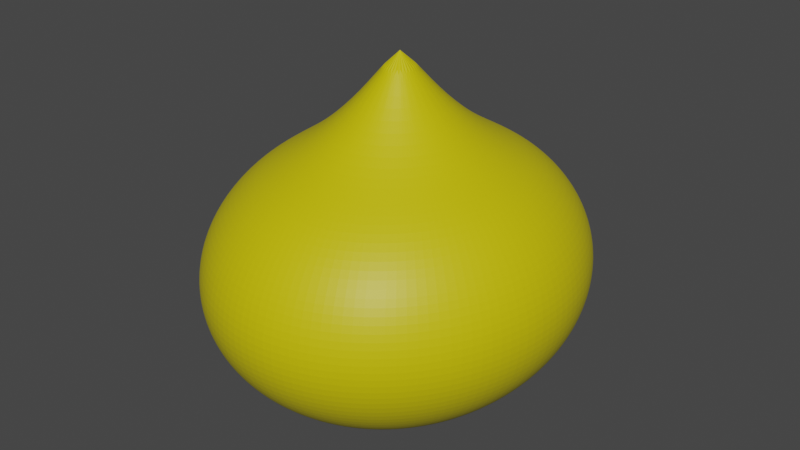 # Source: kiiropuyo.blend  (saved by Blender 3.6.13; exported with 4.5.12 LTS)
import bpy
from mathutils import Matrix  # noqa: F401  (used for matrix-valued properties, if any)

bpy.ops.wm.read_factory_settings(use_empty=True)
scene = bpy.context.scene
scene.name = 'Scene'

# ---- collections
col_collection = bpy.data.collections.new('Collection'); scene.collection.children.link(col_collection)

# ---- materials (node trees are filled in below, after node groups)
mat_x = bpy.data.materials.new('マテリアル')
mat_x.use_transparent_shadow = False

# ---- material node trees
mat_x.use_nodes = True; mat_x.node_tree.nodes.clear()
_N = mat_x.node_tree.nodes; _L = mat_x.node_tree.links
n0 = _N.new('ShaderNodeOutputMaterial'); n0.name = 'マテリアル出力'; n0.location = (686, 318)
n1 = _N.new('ShaderNodeBsdfPrincipled'); n1.name = 'プリンシプルBSDF'; n1.location = (107, 412)
n1.distribution = 'GGX'
n1.subsurface_method = 'RANDOM_WALK_SKIN'
n1.inputs[0].default_value = (0.6405, 0.5499, 0.0, 1.0)
n1.inputs[3].default_value = 1.45
n1.inputs[27].default_value = (0.0, 0.0, 0.0, 1.0)
n1.inputs[28].default_value = 1.0
_L.new(n1.outputs[0], n0.inputs[0])
n0.is_active_output = True

# ---- world
world_world = bpy.data.worlds.new('World'); scene.world = world_world
world_world.use_nodes = True; world_world.node_tree.nodes.clear()
_N = world_world.node_tree.nodes; _L = world_world.node_tree.links
n0 = _N.new('ShaderNodeOutputWorld'); n0.name = 'World Output'; n0.location = (300, 300)
n1 = _N.new('ShaderNodeBackground'); n1.name = 'Background'; n1.location = (10, 300)
n1.inputs[0].default_value = (0.05088, 0.05088, 0.05088, 1.0)
_L.new(n1.outputs[0], n0.inputs[0])
n0.is_active_output = True
world_world.color = (0.05088, 0.05088, 0.05088)
world_world.use_sun_shadow = False
world_world.sun_shadow_jitter_overblur = 0.0

# ---- meshes
me_x = bpy.data.meshes.new('球')
me_x.from_pydata([(5.03e-09, 0.5556, 0.5781), (5.03e-09, 0.8315, 0.3869), (5.03e-09, 0.9808, 0.137), (5.03e-09, 1.0, 0.001738), (5.03e-09, 0.9808, -0.1335), (5.03e-09, 0.8315, -0.3834), (0.03376, 0.1913, 0.8415), (0.06623, 0.3753, 0.6791), (0.09615, 0.5449, 0.5781), (0.1224, 0.6935, 0.4919), (0.1439, 0.8155, 0.3869), (0.1599, 0.9061, 0.267), (0.1697, 0.9619, 0.137), (0.1731, 0.9808, 0.001738), (0.1697, 0.9619, -0.1335), (0.1599, 0.9061, -0.2635), (0.1439, 0.8155, -0.3834), (0.1224, 0.6935, -0.4884), (0.09615, 0.5449, -0.5747), (0.06623, 0.3753, -0.6387), (0.03376, 0.1913, -0.6782), (0.06623, 0.1802, 0.8415), (0.1299, 0.3536, 0.6791), (0.1886, 0.5133, 0.5781), (0.2401, 0.6533, 0.4919), (0.2823, 0.7682, 0.3869), (0.3137, 0.8536, 0.267), (0.333, 0.9061, 0.137), (0.3395, 0.9239, 0.001738), (0.333, 0.9061, -0.1335), (0.3137, 0.8536, -0.2635), (0.2823, 0.7682, -0.3834), (0.2401, 0.6533, -0.4884), (0.1886, 0.5133, -0.5747), (0.1299, 0.3536, -0.6387), (0.06623, 0.1802, -0.6782), (0.09615, 0.1622, 0.8415), (0.1886, 0.3182, 0.6791), (0.2738, 0.4619, 0.5781), (0.3485, 0.5879, 0.4919), (0.4098, 0.6913, 0.3869), (0.4554, 0.7682, 0.267), (0.4834, 0.8155, 0.137), (0.4929, 0.8315, 0.001738), (0.4834, 0.8155, -0.1335), (0.4554, 0.7682, -0.2635), (0.4098, 0.6913, -0.3834), (0.3485, 0.5879, -0.4884), (0.2738, 0.4619, -0.5747), (0.1886, 0.3182, -0.6387), (0.09615, 0.1622, -0.6782), (0.1224, 0.1379, 0.8415), (0.2401, 0.2706, 0.6791), (0.3485, 0.3928, 0.5781), (0.4436, 0.5, 0.4919), (0.5216, 0.5879, 0.3869), (0.5796, 0.6533, 0.267), (0.6153, 0.6935, 0.137), (0.6273, 0.7071, 0.001738), (0.6153, 0.6935, -0.1335), (0.5796, 0.6533, -0.2635), (0.5216, 0.5879, -0.3834), (0.4436, 0.5, -0.4884), (0.3485, 0.3928, -0.5747), (0.2401, 0.2706, -0.6387), (0.1224, 0.1379, -0.6782), (0.1439, 0.1084, 0.8415), (0.2823, 0.2126, 0.6791), (0.4098, 0.3087, 0.5781), (0.5216, 0.3928, 0.4919), (0.6133, 0.4619, 0.3869), (0.6815, 0.5133, 0.267), (0.7235, 0.5449, 0.137), (0.7376, 0.5556, 0.001738), (0.7235, 0.5449, -0.1335), (0.6815, 0.5133, -0.2635), (0.6133, 0.4619, -0.3834), (0.5216, 0.3928, -0.4884), (0.4098, 0.3087, -0.5747), (0.2823, 0.2126, -0.6387), (0.1439, 0.1084, -0.6782), (5.03e-09, 0.0, 1.07), (0.1599, 0.07466, 0.8415), (0.3137, 0.1464, 0.6791), (0.4554, 0.2126, 0.5781), (0.5796, 0.2706, 0.4919), (0.6815, 0.3182, 0.3869), (0.7572, 0.3536, 0.267), (0.8039, 0.3753, 0.137), (0.8196, 0.3827, 0.001738), (0.8039, 0.3753, -0.1335), (0.7572, 0.3536, -0.2635), (0.6815, 0.3182, -0.3834), (0.5796, 0.2706, -0.4884), (0.4554, 0.2126, -0.5747), (0.3137, 0.1464, -0.6387), (0.1599, 0.07466, -0.6782), (0.1697, 0.03806, 0.8415), (0.333, 0.07466, 0.6791), (0.4834, 0.1084, 0.5781), (0.6153, 0.1379, 0.4919), (0.7235, 0.1622, 0.3869), (0.8039, 0.1802, 0.267), (0.8534, 0.1913, 0.137), (0.8701, 0.1951, 0.001738), (0.8534, 0.1913, -0.1335), (0.8039, 0.1802, -0.2635), (0.7235, 0.1622, -0.3834), (0.6153, 0.1379, -0.4884), (0.4834, 0.1084, -0.5747), (0.333, 0.07466, -0.6387), (0.1697, 0.03806, -0.6782), (0.1731, -1.118e-08, 0.8415), (0.3395, -2.235e-08, 0.6791), (0.4929, -5.215e-08, 0.5781), (0.6273, 1.49e-08, 0.4919), (0.7376, -8.941e-08, 0.3869), (0.8196, 4.47e-08, 0.267), (0.8701, -8.941e-08, 0.137), (0.8871, -1.639e-07, 0.001738), (0.8701, -8.941e-08, -0.1335), (0.8196, 4.47e-08, -0.2635), (0.7376, -8.941e-08, -0.3834), (0.6273, 1.49e-08, -0.4884), (0.4929, -5.215e-08, -0.5747), (0.3395, -2.235e-08, -0.6387), (0.1731, -1.118e-08, -0.6782), (0.1697, -0.03806, 0.8415), (0.333, -0.07466, 0.6791), (0.4834, -0.1084, 0.5781), (0.6153, -0.1379, 0.4919), (0.7235, -0.1622, 0.3869), (0.8039, -0.1802, 0.267), (0.8534, -0.1913, 0.137), (0.8701, -0.1951, 0.001738), (0.8534, -0.1913, -0.1335), (0.8039, -0.1802, -0.2635), (0.7235, -0.1622, -0.3834), (0.6153, -0.1379, -0.4884), (0.4834, -0.1084, -0.5747), (0.333, -0.07466, -0.6387), (0.1697, -0.03806, -0.6782), (0.1599, -0.07466, 0.8415), (0.3137, -0.1464, 0.6791), (0.4554, -0.2126, 0.5781), (0.5796, -0.2706, 0.4919), (0.6815, -0.3182, 0.3869), (0.7572, -0.3536, 0.267), (0.8039, -0.3753, 0.137), (0.8196, -0.3827, 0.001738), (0.8039, -0.3753, -0.1335), (0.7572, -0.3536, -0.2635), (0.6815, -0.3182, -0.3834), (0.5796, -0.2706, -0.4884), (0.4554, -0.2126, -0.5747), (0.3137, -0.1464, -0.6387), (0.1599, -0.07466, -0.6782), (0.1439, -0.1084, 0.8415), (0.2823, -0.2126, 0.6791), (0.4098, -0.3087, 0.5781), (0.5216, -0.3928, 0.4919), (0.6133, -0.4619, 0.3869), (0.6815, -0.5133, 0.267), (0.7235, -0.5449, 0.137), (0.7376, -0.5556, 0.001738), (0.7235, -0.5449, -0.1335), (0.6815, -0.5133, -0.2635), (0.6133, -0.4619, -0.3834), (0.5216, -0.3928, -0.4884), (0.4098, -0.3087, -0.5747), (0.2823, -0.2126, -0.6387), (0.1439, -0.1084, -0.6782), (0.1224, -0.1379, 0.8415), (0.2401, -0.2706, 0.6791), (0.3485, -0.3928, 0.5781), (0.4436, -0.5, 0.4919), (0.5216, -0.5879, 0.3869), (0.5796, -0.6533, 0.267), (0.6153, -0.6935, 0.137), (0.6273, -0.7071, 0.001738), (0.6153, -0.6935, -0.1335), (0.5796, -0.6533, -0.2635), (0.5216, -0.5879, -0.3834), (0.4436, -0.5, -0.4884), (0.3485, -0.3928, -0.5747), (0.2401, -0.2706, -0.6387), (0.1224, -0.1379, -0.6782), (0.09615, -0.1622, 0.8415), (0.1886, -0.3182, 0.6791), (0.2738, -0.4619, 0.5781), (0.3485, -0.5879, 0.4919), (0.4098, -0.6913, 0.3869), (0.4554, -0.7682, 0.267), (0.4834, -0.8155, 0.137), (0.4929, -0.8315, 0.001738), (0.4834, -0.8155, -0.1335), (0.4554, -0.7682, -0.2635), (0.4098, -0.6913, -0.3834), (0.3485, -0.5879, -0.4884), (0.2738, -0.4619, -0.5747), (0.1886, -0.3182, -0.6387), (0.09615, -0.1622, -0.6782), (0.06623, -0.1802, 0.8415), (0.1299, -0.3536, 0.6791), (0.1886, -0.5133, 0.5781), (0.2401, -0.6533, 0.4919), (0.2823, -0.7682, 0.3869), (0.3137, -0.8536, 0.267), (0.333, -0.9061, 0.137), (0.3395, -0.9239, 0.001738), (0.333, -0.9061, -0.1335), (0.3137, -0.8536, -0.2635), (0.2823, -0.7682, -0.3834), (0.2401, -0.6533, -0.4884), (0.1886, -0.5133, -0.5747), (0.1299, -0.3536, -0.6387), (0.06623, -0.1802, -0.6782), (0.03376, -0.1913, 0.8415), (0.06623, -0.3753, 0.6791), (0.09615, -0.5449, 0.5781), (0.1224, -0.6935, 0.4919), (0.1439, -0.8155, 0.3869), (0.1599, -0.9061, 0.267), (0.1697, -0.9619, 0.137), (0.1731, -0.9808, 0.001738), (0.1697, -0.9619, -0.1335), (0.1599, -0.9061, -0.2635), (0.1439, -0.8155, -0.3834), (0.1224, -0.6935, -0.4884), (0.09615, -0.5449, -0.5747), (0.06623, -0.3753, -0.6387), (0.03376, -0.1913, -0.6782), (-1.58e-09, -0.1951, 0.8415), (-4.124e-08, -0.3827, 0.6791), (-8.09e-08, -0.5556, 0.5781), (-8.189e-09, -0.7071, 0.4919), (-8.751e-08, -0.8315, 0.3869), (3.147e-08, -0.9239, 0.267), (-1.139e-07, -0.9808, 0.137), (-2.858e-07, -1.0, 0.001738), (-1.139e-07, -0.9808, -0.1335), (3.147e-08, -0.9239, -0.2635), (-8.751e-08, -0.8315, -0.3834), (-8.189e-09, -0.7071, -0.4884), (-8.09e-08, -0.5556, -0.5747), (-4.124e-08, -0.3827, -0.6387), (-1.58e-09, -0.1951, -0.6782), (-0.03376, -0.1913, 0.8415), (-0.06623, -0.3753, 0.6791), (-0.09615, -0.5449, 0.5781), (-0.1224, -0.6935, 0.4919), (-0.1439, -0.8155, 0.3869), (-0.1599, -0.9061, 0.267), (-0.1697, -0.9619, 0.137), (-0.1731, -0.9808, 0.001738), (-0.1697, -0.9619, -0.1335), (-0.1599, -0.9061, -0.2635), (-0.1439, -0.8155, -0.3834), (-0.1224, -0.6935, -0.4884), (-0.09615, -0.5449, -0.5747), (-0.06623, -0.3753, -0.6387), (-0.03376, -0.1913, -0.6782), (-0.06623, -0.1802, 0.8415), (-0.1299, -0.3536, 0.6791), (-0.1886, -0.5133, 0.5781), (-0.2401, -0.6533, 0.4919), (-0.2823, -0.7682, 0.3869), (-0.3137, -0.8536, 0.267), (-0.333, -0.9061, 0.137), (-0.3395, -0.9239, 0.001738), (-0.333, -0.9061, -0.1335), (-0.3137, -0.8536, -0.2635), (-0.2823, -0.7682, -0.3834), (-0.2401, -0.6533, -0.4884), (-0.1886, -0.5133, -0.5747), (-0.1299, -0.3536, -0.6387), (-0.06623, -0.1802, -0.6782), (-0.09615, -0.1622, 0.8415), (-0.1886, -0.3182, 0.6791), (-0.2738, -0.4619, 0.5781), (-0.3485, -0.5879, 0.4919), (-0.4098, -0.6913, 0.3869), (-0.4554, -0.7682, 0.267), (-0.4834, -0.8155, 0.137), (-0.4929, -0.8315, 0.001738), (-0.4834, -0.8155, -0.1335), (-0.4554, -0.7682, -0.2635), (-0.4098, -0.6913, -0.3834), (-0.3485, -0.5879, -0.4884), (-0.2738, -0.4619, -0.5747), (-0.1886, -0.3182, -0.6387), (-0.09615, -0.1622, -0.6782), (-0.1224, -0.1379, 0.8415), (-0.2401, -0.2706, 0.6791), (-0.3485, -0.3928, 0.5781), (-0.4436, -0.5, 0.4919), (-0.5216, -0.5879, 0.3869), (-0.5796, -0.6533, 0.267), (-0.6153, -0.6935, 0.137), (-0.6273, -0.7071, 0.001738), (-0.6153, -0.6935, -0.1335), (-0.5796, -0.6533, -0.2635), (-0.5216, -0.5879, -0.3834), (-0.4436, -0.5, -0.4884), (-0.3485, -0.3928, -0.5747), (-0.2401, -0.2706, -0.6387), (-0.1224, -0.1379, -0.6782), (5.03e-09, 0.0, -0.6915), (-0.1439, -0.1084, 0.8415), (-0.2823, -0.2126, 0.6791), (-0.4098, -0.3087, 0.5781), (-0.5216, -0.3928, 0.4919), (-0.6133, -0.4619, 0.3869), (-0.6815, -0.5133, 0.267), (-0.7235, -0.5449, 0.137), (-0.7376, -0.5556, 0.001738), (-0.7235, -0.5449, -0.1335), (-0.6815, -0.5133, -0.2635), (-0.6133, -0.4619, -0.3834), (-0.5216, -0.3928, -0.4884), (-0.4098, -0.3087, -0.5747), (-0.2823, -0.2126, -0.6387), (-0.1439, -0.1084, -0.6782), (-0.1599, -0.07466, 0.8415), (-0.3137, -0.1464, 0.6791), (-0.4554, -0.2126, 0.5781), (-0.5796, -0.2706, 0.4919), (-0.6815, -0.3182, 0.3869), (-0.7572, -0.3536, 0.267), (-0.8039, -0.3753, 0.137), (-0.8196, -0.3827, 0.001738), (-0.8039, -0.3753, -0.1335), (-0.7572, -0.3536, -0.2635), (-0.6815, -0.3182, -0.3834), (-0.5796, -0.2706, -0.4884), (-0.4554, -0.2126, -0.5747), (-0.3137, -0.1464, -0.6387), (-0.1599, -0.07466, -0.6782), (-0.1697, -0.03806, 0.8415), (-0.333, -0.07466, 0.6791), (-0.4834, -0.1084, 0.5781), (-0.6153, -0.1379, 0.4919), (-0.7235, -0.1622, 0.3869), (-0.8039, -0.1802, 0.267), (-0.8534, -0.1913, 0.137), (-0.8701, -0.1951, 0.001738), (-0.8534, -0.1913, -0.1335), (-0.8039, -0.1802, -0.2635), (-0.7235, -0.1622, -0.3834), (-0.6153, -0.1379, -0.4884), (-0.4834, -0.1084, -0.5747), (-0.333, -0.07466, -0.6387), (-0.1697, -0.03806, -0.6782), (-0.1731, 1.863e-08, 0.8415), (-0.3395, 5.215e-08, 0.6791), (-0.4929, 1.49e-07, 0.5781), (-0.6273, 2.98e-08, 0.4919), (-0.7376, 1.639e-07, 0.3869), (-0.8196, 1.49e-08, 0.267), (-0.8701, 2.682e-07, 0.137), (-0.8871, 4.47e-07, 0.001738), (-0.8701, 2.682e-07, -0.1335), (-0.8196, 1.49e-08, -0.2635), (-0.7376, 1.639e-07, -0.3834), (-0.6273, 2.98e-08, -0.4884), (-0.4929, 1.49e-07, -0.5747), (-0.3395, 5.215e-08, -0.6387), (-0.1731, 1.863e-08, -0.6782), (-0.1697, 0.03806, 0.8415), (-0.333, 0.07466, 0.6791), (-0.4834, 0.1084, 0.5781), (-0.6153, 0.1379, 0.4919), (-0.7235, 0.1622, 0.3869), (-0.8039, 0.1802, 0.267), (-0.8534, 0.1913, 0.137), (-0.8701, 0.1951, 0.001738), (-0.8534, 0.1913, -0.1335), (-0.8039, 0.1802, -0.2635), (-0.7235, 0.1622, -0.3834), (-0.6153, 0.1379, -0.4884), (-0.4834, 0.1084, -0.5747), (-0.333, 0.07466, -0.6387), (-0.1697, 0.03806, -0.6782), (-0.1599, 0.07466, 0.8415), (-0.3137, 0.1464, 0.6791), (-0.4554, 0.2126, 0.5781), (-0.5796, 0.2706, 0.4919), (-0.6815, 0.3182, 0.3869), (-0.7572, 0.3536, 0.267), (-0.8039, 0.3753, 0.137), (-0.8196, 0.3827, 0.001738), (-0.8039, 0.3753, -0.1335), (-0.7572, 0.3536, -0.2635), (-0.6815, 0.3182, -0.3834), (-0.5796, 0.2706, -0.4884), (-0.4554, 0.2126, -0.5747), (-0.3137, 0.1464, -0.6387), (-0.1599, 0.07466, -0.6782), (-0.1439, 0.1084, 0.8415), (-0.2823, 0.2126, 0.6791), (-0.4098, 0.3087, 0.5781), (-0.5216, 0.3928, 0.4919), (-0.6133, 0.4619, 0.3869), (-0.6815, 0.5133, 0.267), (-0.7235, 0.5449, 0.137), (-0.7376, 0.5556, 0.001738), (-0.7235, 0.5449, -0.1335), (-0.6815, 0.5133, -0.2635), (-0.6133, 0.4619, -0.3834), (-0.5216, 0.3928, -0.4884), (-0.4098, 0.3087, -0.5747), (-0.2823, 0.2126, -0.6387), (-0.1439, 0.1084, -0.6782), (-0.1224, 0.1379, 0.8415), (-0.2401, 0.2706, 0.6791), (-0.3485, 0.3928, 0.5781), (-0.4436, 0.5, 0.4919), (-0.5216, 0.5879, 0.3869), (-0.5796, 0.6533, 0.267), (-0.6153, 0.6935, 0.137), (-0.6273, 0.7071, 0.001738), (-0.6153, 0.6935, -0.1335), (-0.5796, 0.6533, -0.2635), (-0.5216, 0.5879, -0.3834), (-0.4436, 0.5, -0.4884), (-0.3485, 0.3928, -0.5747), (-0.2401, 0.2706, -0.6387), (-0.1224, 0.1379, -0.6782), (-0.09615, 0.1622, 0.8415), (-0.1886, 0.3182, 0.6791), (-0.2738, 0.4619, 0.5781), (-0.3485, 0.5879, 0.4919), (-0.4098, 0.6913, 0.3869), (-0.4554, 0.7682, 0.267), (-0.4834, 0.8155, 0.137), (-0.4929, 0.8315, 0.001738), (-0.4834, 0.8155, -0.1335), (-0.4554, 0.7682, -0.2635), (-0.4098, 0.6913, -0.3834), (-0.3485, 0.5879, -0.4884), (-0.2738, 0.4619, -0.5747), (-0.1886, 0.3182, -0.6387), (-0.09615, 0.1622, -0.6782), (-0.06623, 0.1802, 0.8415), (-0.1299, 0.3536, 0.6791), (-0.1886, 0.5133, 0.5781), (-0.2401, 0.6533, 0.4919), (-0.2823, 0.7682, 0.3869), (-0.3137, 0.8536, 0.267), (-0.333, 0.9061, 0.137), (-0.3395, 0.9239, 0.001738), (-0.333, 0.9061, -0.1335), (-0.3137, 0.8536, -0.2635), (-0.2823, 0.7682, -0.3834), (-0.2401, 0.6533, -0.4884), (-0.1886, 0.5133, -0.5747), (-0.1299, 0.3536, -0.6387), (-0.06623, 0.1802, -0.6782), (-0.03376, 0.1913, 0.8415), (-0.06623, 0.3753, 0.6791), (-0.09615, 0.5449, 0.5781), (-0.1224, 0.6935, 0.4919), (-0.1439, 0.8155, 0.3869), (-0.1599, 0.9061, 0.267), (-0.1697, 0.9619, 0.137), (-0.1731, 0.9808, 0.001738), (-0.1697, 0.9619, -0.1335), (-0.1599, 0.9061, -0.2635), (-0.1439, 0.8155, -0.3834), (-0.1224, 0.6935, -0.4884), (-0.09615, 0.5449, -0.5747), (-0.06623, 0.3753, -0.6387), (-0.03376, 0.1913, -0.6782), (1.825e-08, 0.1951, 0.8415), (6.452e-08, 0.3827, 0.6791), (8.435e-08, 0.7071, 0.4919), (5.791e-08, 0.9239, 0.267), (5.791e-08, 0.9239, -0.2635), (8.435e-08, 0.7071, -0.4884), (1.967e-07, 0.5556, -0.5747), (6.452e-08, 0.3827, -0.6387), (1.825e-08, 0.1951, -0.6782)], [], [(3, 2, 12, 13), (473, 81, 6), (307, 481, 20), (4, 3, 13, 14), (474, 473, 6, 7), (477, 4, 14, 15), (0, 474, 7, 8), (5, 477, 15, 16), (475, 0, 8, 9), (478, 5, 16, 17), (1, 475, 9, 10), (479, 478, 17, 18), (476, 1, 10, 11), (480, 479, 18, 19), (2, 476, 11, 12), (481, 480, 19, 20), (19, 18, 33, 34), (12, 11, 26, 27), (20, 19, 34, 35), (13, 12, 27, 28), (6, 81, 21), (307, 20, 35), (14, 13, 28, 29), (7, 6, 21, 22), (15, 14, 29, 30), (8, 7, 22, 23), (16, 15, 30, 31), (9, 8, 23, 24), (17, 16, 31, 32), (10, 9, 24, 25), (18, 17, 32, 33), (11, 10, 25, 26), (31, 30, 45, 46), (24, 23, 38, 39), (32, 31, 46, 47), (25, 24, 39, 40), (33, 32, 47, 48), (26, 25, 40, 41), (34, 33, 48, 49), (27, 26, 41, 42), (35, 34, 49, 50), (28, 27, 42, 43), (21, 81, 36), (307, 35, 50), (29, 28, 43, 44), (22, 21, 36, 37), (30, 29, 44, 45), (23, 22, 37, 38), (50, 49, 64, 65), (43, 42, 57, 58), (36, 81, 51), (307, 50, 65), (44, 43, 58, 59), (37, 36, 51, 52), (45, 44, 59, 60), (38, 37, 52, 53), (46, 45, 60, 61), (39, 38, 53, 54), (47, 46, 61, 62), (40, 39, 54, 55), (48, 47, 62, 63), (41, 40, 55, 56), (49, 48, 63, 64), (42, 41, 56, 57), (54, 53, 68, 69), (62, 61, 76, 77), (55, 54, 69, 70), (63, 62, 77, 78), (56, 55, 70, 71), (64, 63, 78, 79), (57, 56, 71, 72), (65, 64, 79, 80), (58, 57, 72, 73), (51, 81, 66), (307, 65, 80), (59, 58, 73, 74), (52, 51, 66, 67), (60, 59, 74, 75), (53, 52, 67, 68), (61, 60, 75, 76), (73, 72, 88, 89), (66, 81, 82), (307, 80, 96), (74, 73, 89, 90), (67, 66, 82, 83), (75, 74, 90, 91), (68, 67, 83, 84), (76, 75, 91, 92), (69, 68, 84, 85), (77, 76, 92, 93), (70, 69, 85, 86), (78, 77, 93, 94), (71, 70, 86, 87), (79, 78, 94, 95), (72, 71, 87, 88), (80, 79, 95, 96), (93, 92, 107, 108), (86, 85, 100, 101), (94, 93, 108, 109), (87, 86, 101, 102), (95, 94, 109, 110), (88, 87, 102, 103), (96, 95, 110, 111), (89, 88, 103, 104), (82, 81, 97), (307, 96, 111), (90, 89, 104, 105), (83, 82, 97, 98), (91, 90, 105, 106), (84, 83, 98, 99), (92, 91, 106, 107), (85, 84, 99, 100), (97, 81, 112), (307, 111, 126), (105, 104, 119, 120), (98, 97, 112, 113), (106, 105, 120, 121), (99, 98, 113, 114), (107, 106, 121, 122), (100, 99, 114, 115), (108, 107, 122, 123), (101, 100, 115, 116), (109, 108, 123, 124), (102, 101, 116, 117), (110, 109, 124, 125), (103, 102, 117, 118), (111, 110, 125, 126), (104, 103, 118, 119), (116, 115, 130, 131), (124, 123, 138, 139), (117, 116, 131, 132), (125, 124, 139, 140), (118, 117, 132, 133), (126, 125, 140, 141), (119, 118, 133, 134), (112, 81, 127), (307, 126, 141), (120, 119, 134, 135), (113, 112, 127, 128), (121, 120, 135, 136), (114, 113, 128, 129), (122, 121, 136, 137), (115, 114, 129, 130), (123, 122, 137, 138), (135, 134, 149, 150), (128, 127, 142, 143), (136, 135, 150, 151), (129, 128, 143, 144), (137, 136, 151, 152), (130, 129, 144, 145), (138, 137, 152, 153), (131, 130, 145, 146), (139, 138, 153, 154), (132, 131, 146, 147), (140, 139, 154, 155), (133, 132, 147, 148), (141, 140, 155, 156), (134, 133, 148, 149), (127, 81, 142), (307, 141, 156), (154, 153, 168, 169), (147, 146, 161, 162), (155, 154, 169, 170), (148, 147, 162, 163), (156, 155, 170, 171), (149, 148, 163, 164), (142, 81, 157), (307, 156, 171), (150, 149, 164, 165), (143, 142, 157, 158), (151, 150, 165, 166), (144, 143, 158, 159), (152, 151, 166, 167), (145, 144, 159, 160), (153, 152, 167, 168), (146, 145, 160, 161), (166, 165, 180, 181), (159, 158, 173, 174), (167, 166, 181, 182), (160, 159, 174, 175), (168, 167, 182, 183), (161, 160, 175, 176), (169, 168, 183, 184), (162, 161, 176, 177), (170, 169, 184, 185), (163, 162, 177, 178), (171, 170, 185, 186), (164, 163, 178, 179), (157, 81, 172), (307, 171, 186), (165, 164, 179, 180), (158, 157, 172, 173), (185, 184, 199, 200), (178, 177, 192, 193), (186, 185, 200, 201), (179, 178, 193, 194), (172, 81, 187), (307, 186, 201), (180, 179, 194, 195), (173, 172, 187, 188), (181, 180, 195, 196), (174, 173, 188, 189), (182, 181, 196, 197), (175, 174, 189, 190), (183, 182, 197, 198), (176, 175, 190, 191), (184, 183, 198, 199), (177, 176, 191, 192), (189, 188, 203, 204), (197, 196, 211, 212), (190, 189, 204, 205), (198, 197, 212, 213), (191, 190, 205, 206), (199, 198, 213, 214), (192, 191, 206, 207), (200, 199, 214, 215), (193, 192, 207, 208), (201, 200, 215, 216), (194, 193, 208, 209), (187, 81, 202), (307, 201, 216), (195, 194, 209, 210), (188, 187, 202, 203), (196, 195, 210, 211), (208, 207, 222, 223), (216, 215, 230, 231), (209, 208, 223, 224), (202, 81, 217), (307, 216, 231), (210, 209, 224, 225), (203, 202, 217, 218), (211, 210, 225, 226), (204, 203, 218, 219), (212, 211, 226, 227), (205, 204, 219, 220), (213, 212, 227, 228), (206, 205, 220, 221), (214, 213, 228, 229), (207, 206, 221, 222), (215, 214, 229, 230), (227, 226, 241, 242), (220, 219, 234, 235), (228, 227, 242, 243), (221, 220, 235, 236), (229, 228, 243, 244), (222, 221, 236, 237), (230, 229, 244, 245), (223, 222, 237, 238), (231, 230, 245, 246), (224, 223, 238, 239), (217, 81, 232), (307, 231, 246), (225, 224, 239, 240), (218, 217, 232, 233), (226, 225, 240, 241), (219, 218, 233, 234), (246, 245, 260, 261), (239, 238, 253, 254), (232, 81, 247), (307, 246, 261), (240, 239, 254, 255), (233, 232, 247, 248), (241, 240, 255, 256), (234, 233, 248, 249), (242, 241, 256, 257), (235, 234, 249, 250), (243, 242, 257, 258), (236, 235, 250, 251), (244, 243, 258, 259), (237, 236, 251, 252), (245, 244, 259, 260), (238, 237, 252, 253), (250, 249, 264, 265), (258, 257, 272, 273), (251, 250, 265, 266), (259, 258, 273, 274), (252, 251, 266, 267), (260, 259, 274, 275), (253, 252, 267, 268), (261, 260, 275, 276), (254, 253, 268, 269), (247, 81, 262), (307, 261, 276), (255, 254, 269, 270), (248, 247, 262, 263), (256, 255, 270, 271), (249, 248, 263, 264), (257, 256, 271, 272), (269, 268, 283, 284), (262, 81, 277), (307, 276, 291), (270, 269, 284, 285), (263, 262, 277, 278), (271, 270, 285, 286), (264, 263, 278, 279), (272, 271, 286, 287), (265, 264, 279, 280), (273, 272, 287, 288), (266, 265, 280, 281), (274, 273, 288, 289), (267, 266, 281, 282), (275, 274, 289, 290), (268, 267, 282, 283), (276, 275, 290, 291), (288, 287, 302, 303), (281, 280, 295, 296), (289, 288, 303, 304), (282, 281, 296, 297), (290, 289, 304, 305), (283, 282, 297, 298), (291, 290, 305, 306), (284, 283, 298, 299), (277, 81, 292), (307, 291, 306), (285, 284, 299, 300), (278, 277, 292, 293), (286, 285, 300, 301), (279, 278, 293, 294), (287, 286, 301, 302), (280, 279, 294, 295), (307, 306, 322), (300, 299, 315, 316), (293, 292, 308, 309), (301, 300, 316, 317), (294, 293, 309, 310), (302, 301, 317, 318), (295, 294, 310, 311), (303, 302, 318, 319), (296, 295, 311, 312), (304, 303, 319, 320), (297, 296, 312, 313), (305, 304, 320, 321), (298, 297, 313, 314), (306, 305, 321, 322), (299, 298, 314, 315), (292, 81, 308), (320, 319, 334, 335), (313, 312, 327, 328), (321, 320, 335, 336), (314, 313, 328, 329), (322, 321, 336, 337), (315, 314, 329, 330), (308, 81, 323), (307, 322, 337), (316, 315, 330, 331), (309, 308, 323, 324), (317, 316, 331, 332), (310, 309, 324, 325), (318, 317, 332, 333), (311, 310, 325, 326), (319, 318, 333, 334), (312, 311, 326, 327), (324, 323, 338, 339), (332, 331, 346, 347), (325, 324, 339, 340), (333, 332, 347, 348), (326, 325, 340, 341), (334, 333, 348, 349), (327, 326, 341, 342), (335, 334, 349, 350), (328, 327, 342, 343), (336, 335, 350, 351), (329, 328, 343, 344), (337, 336, 351, 352), (330, 329, 344, 345), (323, 81, 338), (307, 337, 352), (331, 330, 345, 346), (343, 342, 357, 358), (351, 350, 365, 366), (344, 343, 358, 359), (352, 351, 366, 367), (345, 344, 359, 360), (338, 81, 353), (307, 352, 367), (346, 345, 360, 361), (339, 338, 353, 354), (347, 346, 361, 362), (340, 339, 354, 355), (348, 347, 362, 363), (341, 340, 355, 356), (349, 348, 363, 364), (342, 341, 356, 357), (350, 349, 364, 365), (362, 361, 376, 377), (355, 354, 369, 370), (363, 362, 377, 378), (356, 355, 370, 371), (364, 363, 378, 379), (357, 356, 371, 372), (365, 364, 379, 380), (358, 357, 372, 373), (366, 365, 380, 381), (359, 358, 373, 374), (367, 366, 381, 382), (360, 359, 374, 375), (353, 81, 368), (307, 367, 382), (361, 360, 375, 376), (354, 353, 368, 369), (381, 380, 395, 396), (374, 373, 388, 389), (382, 381, 396, 397), (375, 374, 389, 390), (368, 81, 383), (307, 382, 397), (376, 375, 390, 391), (369, 368, 383, 384), (377, 376, 391, 392), (370, 369, 384, 385), (378, 377, 392, 393), (371, 370, 385, 386), (379, 378, 393, 394), (372, 371, 386, 387), (380, 379, 394, 395), (373, 372, 387, 388), (385, 384, 399, 400), (393, 392, 407, 408), (386, 385, 400, 401), (394, 393, 408, 409), (387, 386, 401, 402), (395, 394, 409, 410), (388, 387, 402, 403), (396, 395, 410, 411), (389, 388, 403, 404), (397, 396, 411, 412), (390, 389, 404, 405), (383, 81, 398), (307, 397, 412), (391, 390, 405, 406), (384, 383, 398, 399), (392, 391, 406, 407), (404, 403, 418, 419), (412, 411, 426, 427), (405, 404, 419, 420), (398, 81, 413), (307, 412, 427), (406, 405, 420, 421), (399, 398, 413, 414), (407, 406, 421, 422), (400, 399, 414, 415), (408, 407, 422, 423), (401, 400, 415, 416), (409, 408, 423, 424), (402, 401, 416, 417), (410, 409, 424, 425), (403, 402, 417, 418), (411, 410, 425, 426), (423, 422, 437, 438), (416, 415, 430, 431), (424, 423, 438, 439), (417, 416, 431, 432), (425, 424, 439, 440), (418, 417, 432, 433), (426, 425, 440, 441), (419, 418, 433, 434), (427, 426, 441, 442), (420, 419, 434, 435), (413, 81, 428), (307, 427, 442), (421, 420, 435, 436), (414, 413, 428, 429), (422, 421, 436, 437), (415, 414, 429, 430), (442, 441, 456, 457), (435, 434, 449, 450), (428, 81, 443), (307, 442, 457), (436, 435, 450, 451), (429, 428, 443, 444), (437, 436, 451, 452), (430, 429, 444, 445), (438, 437, 452, 453), (431, 430, 445, 446), (439, 438, 453, 454), (432, 431, 446, 447), (440, 439, 454, 455), (433, 432, 447, 448), (441, 440, 455, 456), (434, 433, 448, 449), (454, 453, 468, 469), (447, 446, 461, 462), (455, 454, 469, 470), (448, 447, 462, 463), (456, 455, 470, 471), (449, 448, 463, 464), (457, 456, 471, 472), (450, 449, 464, 465), (443, 81, 458), (307, 457, 472), (451, 450, 465, 466), (444, 443, 458, 459), (452, 451, 466, 467), (445, 444, 459, 460), (453, 452, 467, 468), (446, 445, 460, 461), (458, 81, 473), (307, 472, 481), (466, 465, 3, 4), (459, 458, 473, 474), (467, 466, 4, 477), (460, 459, 474, 0), (468, 467, 477, 5), (461, 460, 0, 475), (469, 468, 5, 478), (462, 461, 475, 1), (470, 469, 478, 479), (463, 462, 1, 476), (471, 470, 479, 480), (464, 463, 476, 2), (472, 471, 480, 481), (465, 464, 2, 3)])
_uv = me_x.uv_layers.new(name='UVマップ')
_uv.uv.foreach_set('vector', [0.7866, 0.5, 0.7866, 0.5467, 0.7508, 0.5467, 0.7508, 0.5, 0.7866, 0.8266, 0.7687, 0.8732, 0.7508, 0.8266, 0.7687, 0.1268, 0.7866, 0.1734, 0.7508, 0.1734, 0.7866, 0.4533, 0.7866, 0.5, 0.7508, 0.5, 0.7508, 0.4533, 0.7866, 0.7799, 0.7866, 0.8266, 0.7508, 0.8266, 0.7508, 0.7799, 0.7866, 0.4067, 0.7866, 0.4533, 0.7508, 0.4533, 0.7508, 0.4067, 0.7866, 0.7333, 0.7866, 0.7799, 0.7508, 0.7799, 0.7508, 0.7333, 0.7866, 0.36, 0.7866, 0.4067, 0.7508, 0.4067, 0.7508, 0.36, 0.7866, 0.6866, 0.7866, 0.7333, 0.7508, 0.7333, 0.7508, 0.6866, 0.7866, 0.3134, 0.7866, 0.36, 0.7508, 0.36, 0.7508, 0.3134, 0.7866, 0.64, 0.7866, 0.6866, 0.7508, 0.6866, 0.7508, 0.64, 0.7866, 0.2667, 0.7866, 0.3134, 0.7508, 0.3134, 0.7508, 0.2667, 0.7866, 0.5933, 0.7866, 0.64, 0.7508, 0.64, 0.7508, 0.5933, 0.7866, 0.2201, 0.7866, 0.2667, 0.7508, 0.2667, 0.7508, 0.2201, 0.7866, 0.5467, 0.7866, 0.5933, 0.7508, 0.5933, 0.7508, 0.5467, 0.7866, 0.1734, 0.7866, 0.2201, 0.7508, 0.2201, 0.7508, 0.1734, 0.7508, 0.2201, 0.7508, 0.2667, 0.715, 0.2667, 0.715, 0.2201, 0.7508, 0.5467, 0.7508, 0.5933, 0.715, 0.5933, 0.715, 0.5467, 0.7508, 0.1734, 0.7508, 0.2201, 0.715, 0.2201, 0.715, 0.1734, 0.7508, 0.5, 0.7508, 0.5467, 0.715, 0.5467, 0.715, 0.5, 0.7508, 0.8266, 0.7329, 0.8732, 0.715, 0.8266, 0.7329, 0.1268, 0.7508, 0.1734, 0.715, 0.1734, 0.7508, 0.4533, 0.7508, 0.5, 0.715, 0.5, 0.715, 0.4533, 0.7508, 0.7799, 0.7508, 0.8266, 0.715, 0.8266, 0.715, 0.7799, 0.7508, 0.4067, 0.7508, 0.4533, 0.715, 0.4533, 0.715, 0.4067, 0.7508, 0.7333, 0.7508, 0.7799, 0.715, 0.7799, 0.715, 0.7333, 0.7508, 0.36, 0.7508, 0.4067, 0.715, 0.4067, 0.715, 0.36, 0.7508, 0.6866, 0.7508, 0.7333, 0.715, 0.7333, 0.715, 0.6866, 0.7508, 0.3134, 0.7508, 0.36, 0.715, 0.36, 0.715, 0.3134, 0.7508, 0.64, 0.7508, 0.6866, 0.715, 0.6866, 0.715, 0.64, 0.7508, 0.2667, 0.7508, 0.3134, 0.715, 0.3134, 0.715, 0.2667, 0.7508, 0.5933, 0.7508, 0.64, 0.715, 0.64, 0.715, 0.5933, 0.715, 0.36, 0.715, 0.4067, 0.6791, 0.4067, 0.6791, 0.36, 0.715, 0.6866, 0.715, 0.7333, 0.6791, 0.7333, 0.6791, 0.6866, 0.715, 0.3134, 0.715, 0.36, 0.6791, 0.36, 0.6791, 0.3134, 0.715, 0.64, 0.715, 0.6866, 0.6791, 0.6866, 0.6791, 0.64, 0.715, 0.2667, 0.715, 0.3134, 0.6791, 0.3134, 0.6791, 0.2667, 0.715, 0.5933, 0.715, 0.64, 0.6791, 0.64, 0.6791, 0.5933, 0.715, 0.2201, 0.715, 0.2667, 0.6791, 0.2667, 0.6791, 0.2201, 0.715, 0.5467, 0.715, 0.5933, 0.6791, 0.5933, 0.6791, 0.5467, 0.715, 0.1734, 0.715, 0.2201, 0.6791, 0.2201, 0.6791, 0.1734, 0.715, 0.5, 0.715, 0.5467, 0.6791, 0.5467, 0.6791, 0.5, 0.715, 0.8266, 0.6971, 0.8732, 0.6791, 0.8266, 0.6971, 0.1268, 0.715, 0.1734, 0.6791, 0.1734, 0.715, 0.4533, 0.715, 0.5, 0.6791, 0.5, 0.6791, 0.4533, 0.715, 0.7799, 0.715, 0.8266, 0.6791, 0.8266, 0.6791, 0.7799, 0.715, 0.4067, 0.715, 0.4533, 0.6791, 0.4533, 0.6791, 0.4067, 0.715, 0.7333, 0.715, 0.7799, 0.6791, 0.7799, 0.6791, 0.7333, 0.6791, 0.1734, 0.6791, 0.2201, 0.6433, 0.2201, 0.6433, 0.1734, 0.6791, 0.5, 0.6791, 0.5467, 0.6433, 0.5467, 0.6433, 0.5, 0.6791, 0.8266, 0.6612, 0.8732, 0.6433, 0.8266, 0.6612, 0.1268, 0.6791, 0.1734, 0.6433, 0.1734, 0.6791, 0.4533, 0.6791, 0.5, 0.6433, 0.5, 0.6433, 0.4533, 0.6791, 0.7799, 0.6791, 0.8266, 0.6433, 0.8266, 0.6433, 0.7799, 0.6791, 0.4067, 0.6791, 0.4533, 0.6433, 0.4533, 0.6433, 0.4067, 0.6791, 0.7333, 0.6791, 0.7799, 0.6433, 0.7799, 0.6433, 0.7333, 0.6791, 0.36, 0.6791, 0.4067, 0.6433, 0.4067, 0.6433, 0.36, 0.6791, 0.6866, 0.6791, 0.7333, 0.6433, 0.7333, 0.6433, 0.6866, 0.6791, 0.3134, 0.6791, 0.36, 0.6433, 0.36, 0.6433, 0.3134, 0.6791, 0.64, 0.6791, 0.6866, 0.6433, 0.6866, 0.6433, 0.64, 0.6791, 0.2667, 0.6791, 0.3134, 0.6433, 0.3134, 0.6433, 0.2667, 0.6791, 0.5933, 0.6791, 0.64, 0.6433, 0.64, 0.6433, 0.5933, 0.6791, 0.2201, 0.6791, 0.2667, 0.6433, 0.2667, 0.6433, 0.2201, 0.6791, 0.5467, 0.6791, 0.5933, 0.6433, 0.5933, 0.6433, 0.5467, 0.6433, 0.6866, 0.6433, 0.7333, 0.6075, 0.7333, 0.6075, 0.6866, 0.6433, 0.3134, 0.6433, 0.36, 0.6075, 0.36, 0.6075, 0.3134, 0.6433, 0.64, 0.6433, 0.6866, 0.6075, 0.6866, 0.6075, 0.64, 0.6433, 0.2667, 0.6433, 0.3134, 0.6075, 0.3134, 0.6075, 0.2667, 0.6433, 0.5933, 0.6433, 0.64, 0.6075, 0.64, 0.6075, 0.5933, 0.6433, 0.2201, 0.6433, 0.2667, 0.6075, 0.2667, 0.6075, 0.2201, 0.6433, 0.5467, 0.6433, 0.5933, 0.6075, 0.5933, 0.6075, 0.5467, 0.6433, 0.1734, 0.6433, 0.2201, 0.6075, 0.2201, 0.6075, 0.1734, 0.6433, 0.5, 0.6433, 0.5467, 0.6075, 0.5467, 0.6075, 0.5, 0.6433, 0.8266, 0.6254, 0.8732, 0.6075, 0.8266, 0.6254, 0.1268, 0.6433, 0.1734, 0.6075, 0.1734, 0.6433, 0.4533, 0.6433, 0.5, 0.6075, 0.5, 0.6075, 0.4533, 0.6433, 0.7799, 0.6433, 0.8266, 0.6075, 0.8266, 0.6075, 0.7799, 0.6433, 0.4067, 0.6433, 0.4533, 0.6075, 0.4533, 0.6075, 0.4067, 0.6433, 0.7333, 0.6433, 0.7799, 0.6075, 0.7799, 0.6075, 0.7333, 0.6433, 0.36, 0.6433, 0.4067, 0.6075, 0.4067, 0.6075, 0.36, 0.6075, 0.5, 0.6075, 0.5467, 0.5717, 0.5467, 0.5717, 0.5, 0.6075, 0.8266, 0.5896, 0.8732, 0.5717, 0.8266, 0.5896, 0.1268, 0.6075, 0.1734, 0.5717, 0.1734, 0.6075, 0.4533, 0.6075, 0.5, 0.5717, 0.5, 0.5717, 0.4533, 0.6075, 0.7799, 0.6075, 0.8266, 0.5717, 0.8266, 0.5717, 0.7799, 0.6075, 0.4067, 0.6075, 0.4533, 0.5717, 0.4533, 0.5717, 0.4067, 0.6075, 0.7333, 0.6075, 0.7799, 0.5717, 0.7799, 0.5717, 0.7333, 0.6075, 0.36, 0.6075, 0.4067, 0.5717, 0.4067, 0.5717, 0.36, 0.6075, 0.6866, 0.6075, 0.7333, 0.5717, 0.7333, 0.5717, 0.6866, 0.6075, 0.3134, 0.6075, 0.36, 0.5717, 0.36, 0.5717, 0.3134, 0.6075, 0.64, 0.6075, 0.6866, 0.5717, 0.6866, 0.5717, 0.64, 0.6075, 0.2667, 0.6075, 0.3134, 0.5717, 0.3134, 0.5717, 0.2667, 0.6075, 0.5933, 0.6075, 0.64, 0.5717, 0.64, 0.5717, 0.5933, 0.6075, 0.2201, 0.6075, 0.2667, 0.5717, 0.2667, 0.5717, 0.2201, 0.6075, 0.5467, 0.6075, 0.5933, 0.5717, 0.5933, 0.5717, 0.5467, 0.6075, 0.1734, 0.6075, 0.2201, 0.5717, 0.2201, 0.5717, 0.1734, 0.5717, 0.3134, 0.5717, 0.36, 0.5358, 0.36, 0.5358, 0.3134, 0.5717, 0.64, 0.5717, 0.6866, 0.5358, 0.6866, 0.5358, 0.64, 0.5717, 0.2667, 0.5717, 0.3134, 0.5358, 0.3134, 0.5358, 0.2667, 0.5717, 0.5933, 0.5717, 0.64, 0.5358, 0.64, 0.5358, 0.5933, 0.5717, 0.2201, 0.5717, 0.2667, 0.5358, 0.2667, 0.5358, 0.2201, 0.5717, 0.5467, 0.5717, 0.5933, 0.5358, 0.5933, 0.5358, 0.5467, 0.5717, 0.1734, 0.5717, 0.2201, 0.5358, 0.2201, 0.5358, 0.1734, 0.5717, 0.5, 0.5717, 0.5467, 0.5358, 0.5467, 0.5358, 0.5, 0.5717, 0.8266, 0.5537, 0.8732, 0.5358, 0.8266, 0.5537, 0.1268, 0.5717, 0.1734, 0.5358, 0.1734, 0.5717, 0.4533, 0.5717, 0.5, 0.5358, 0.5, 0.5358, 0.4533, 0.5717, 0.7799, 0.5717, 0.8266, 0.5358, 0.8266, 0.5358, 0.7799, 0.5717, 0.4067, 0.5717, 0.4533, 0.5358, 0.4533, 0.5358, 0.4067, 0.5717, 0.7333, 0.5717, 0.7799, 0.5358, 0.7799, 0.5358, 0.7333, 0.5717, 0.36, 0.5717, 0.4067, 0.5358, 0.4067, 0.5358, 0.36, 0.5717, 0.6866, 0.5717, 0.7333, 0.5358, 0.7333, 0.5358, 0.6866, 0.5358, 0.8266, 0.5179, 0.8732, 0.5, 0.8266, 0.5179, 0.1268, 0.5358, 0.1734, 0.5, 0.1734, 0.5358, 0.4533, 0.5358, 0.5, 0.5, 0.5, 0.5, 0.4533, 0.5358, 0.7799, 0.5358, 0.8266, 0.5, 0.8266, 0.5, 0.7799, 0.5358, 0.4067, 0.5358, 0.4533, 0.5, 0.4533, 0.5, 0.4067, 0.5358, 0.7333, 0.5358, 0.7799, 0.5, 0.7799, 0.5, 0.7333, 0.5358, 0.36, 0.5358, 0.4067, 0.5, 0.4067, 0.5, 0.36, 0.5358, 0.6866, 0.5358, 0.7333, 0.5, 0.7333, 0.5, 0.6866, 0.5358, 0.3134, 0.5358, 0.36, 0.5, 0.36, 0.5, 0.3134, 0.5358, 0.64, 0.5358, 0.6866, 0.5, 0.6866, 0.5, 0.64, 0.5358, 0.2667, 0.5358, 0.3134, 0.5, 0.3134, 0.5, 0.2667, 0.5358, 0.5933, 0.5358, 0.64, 0.5, 0.64, 0.5, 0.5933, 0.5358, 0.2201, 0.5358, 0.2667, 0.5, 0.2667, 0.5, 0.2201, 0.5358, 0.5467, 0.5358, 0.5933, 0.5, 0.5933, 0.5, 0.5467, 0.5358, 0.1734, 0.5358, 0.2201, 0.5, 0.2201, 0.5, 0.1734, 0.5358, 0.5, 0.5358, 0.5467, 0.5, 0.5467, 0.5, 0.5, 0.5, 0.64, 0.5, 0.6866, 0.4642, 0.6866, 0.4642, 0.64, 0.5, 0.2667, 0.5, 0.3134, 0.4642, 0.3134, 0.4642, 0.2667, 0.5, 0.5933, 0.5, 0.64, 0.4642, 0.64, 0.4642, 0.5933, 0.5, 0.2201, 0.5, 0.2667, 0.4642, 0.2667, 0.4642, 0.2201, 0.5, 0.5467, 0.5, 0.5933, 0.4642, 0.5933, 0.4642, 0.5467, 0.5, 0.1734, 0.5, 0.2201, 0.4642, 0.2201, 0.4642, 0.1734, 0.5, 0.5, 0.5, 0.5467, 0.4642, 0.5467, 0.4642, 0.5, 0.5, 0.8266, 0.4821, 0.8732, 0.4642, 0.8266, 0.4821, 0.1268, 0.5, 0.1734, 0.4642, 0.1734, 0.5, 0.4533, 0.5, 0.5, 0.4642, 0.5, 0.4642, 0.4533, 0.5, 0.7799, 0.5, 0.8266, 0.4642, 0.8266, 0.4642, 0.7799, 0.5, 0.4067, 0.5, 0.4533, 0.4642, 0.4533, 0.4642, 0.4067, 0.5, 0.7333, 0.5, 0.7799, 0.4642, 0.7799, 0.4642, 0.7333, 0.5, 0.36, 0.5, 0.4067, 0.4642, 0.4067, 0.4642, 0.36, 0.5, 0.6866, 0.5, 0.7333, 0.4642, 0.7333, 0.4642, 0.6866, 0.5, 0.3134, 0.5, 0.36, 0.4642, 0.36, 0.4642, 0.3134, 0.4642, 0.4533, 0.4642, 0.5, 0.4283, 0.5, 0.4283, 0.4533, 0.4642, 0.7799, 0.4642, 0.8266, 0.4283, 0.8266, 0.4283, 0.7799, 0.4642, 0.4067, 0.4642, 0.4533, 0.4283, 0.4533, 0.4283, 0.4067, 0.4642, 0.7333, 0.4642, 0.7799, 0.4283, 0.7799, 0.4283, 0.7333, 0.4642, 0.36, 0.4642, 0.4067, 0.4283, 0.4067, 0.4283, 0.36, 0.4642, 0.6866, 0.4642, 0.7333, 0.4283, 0.7333, 0.4283, 0.6866, 0.4642, 0.3134, 0.4642, 0.36, 0.4283, 0.36, 0.4283, 0.3134, 0.4642, 0.64, 0.4642, 0.6866, 0.4283, 0.6866, 0.4283, 0.64, 0.4642, 0.2667, 0.4642, 0.3134, 0.4283, 0.3134, 0.4283, 0.2667, 0.4642, 0.5933, 0.4642, 0.64, 0.4283, 0.64, 0.4283, 0.5933, 0.4642, 0.2201, 0.4642, 0.2667, 0.4283, 0.2667, 0.4283, 0.2201, 0.4642, 0.5467, 0.4642, 0.5933, 0.4283, 0.5933, 0.4283, 0.5467, 0.4642, 0.1734, 0.4642, 0.2201, 0.4283, 0.2201, 0.4283, 0.1734, 0.4642, 0.5, 0.4642, 0.5467, 0.4283, 0.5467, 0.4283, 0.5, 0.4642, 0.8266, 0.4463, 0.8732, 0.4283, 0.8266, 0.4463, 0.1268, 0.4642, 0.1734, 0.4283, 0.1734, 0.4283, 0.2667, 0.4283, 0.3134, 0.3925, 0.3134, 0.3925, 0.2667, 0.4283, 0.5933, 0.4283, 0.64, 0.3925, 0.64, 0.3925, 0.5933, 0.4283, 0.2201, 0.4283, 0.2667, 0.3925, 0.2667, 0.3925, 0.2201, 0.4283, 0.5467, 0.4283, 0.5933, 0.3925, 0.5933, 0.3925, 0.5467, 0.4283, 0.1734, 0.4283, 0.2201, 0.3925, 0.2201, 0.3925, 0.1734, 0.4283, 0.5, 0.4283, 0.5467, 0.3925, 0.5467, 0.3925, 0.5, 0.4283, 0.8266, 0.4104, 0.8732, 0.3925, 0.8266, 0.4104, 0.1268, 0.4283, 0.1734, 0.3925, 0.1734, 0.4283, 0.4533, 0.4283, 0.5, 0.3925, 0.5, 0.3925, 0.4533, 0.4283, 0.7799, 0.4283, 0.8266, 0.3925, 0.8266, 0.3925, 0.7799, 0.4283, 0.4067, 0.4283, 0.4533, 0.3925, 0.4533, 0.3925, 0.4067, 0.4283, 0.7333, 0.4283, 0.7799, 0.3925, 0.7799, 0.3925, 0.7333, 0.4283, 0.36, 0.4283, 0.4067, 0.3925, 0.4067, 0.3925, 0.36, 0.4283, 0.6866, 0.4283, 0.7333, 0.3925, 0.7333, 0.3925, 0.6866, 0.4283, 0.3134, 0.4283, 0.36, 0.3925, 0.36, 0.3925, 0.3134, 0.4283, 0.64, 0.4283, 0.6866, 0.3925, 0.6866, 0.3925, 0.64, 0.3925, 0.4067, 0.3925, 0.4533, 0.3567, 0.4533, 0.3567, 0.4067, 0.3925, 0.7333, 0.3925, 0.7799, 0.3567, 0.7799, 0.3567, 0.7333, 0.3925, 0.36, 0.3925, 0.4067, 0.3567, 0.4067, 0.3567, 0.36, 0.3925, 0.6866, 0.3925, 0.7333, 0.3567, 0.7333, 0.3567, 0.6866, 0.3925, 0.3134, 0.3925, 0.36, 0.3567, 0.36, 0.3567, 0.3134, 0.3925, 0.64, 0.3925, 0.6866, 0.3567, 0.6866, 0.3567, 0.64, 0.3925, 0.2667, 0.3925, 0.3134, 0.3567, 0.3134, 0.3567, 0.2667, 0.3925, 0.5933, 0.3925, 0.64, 0.3567, 0.64, 0.3567, 0.5933, 0.3925, 0.2201, 0.3925, 0.2667, 0.3567, 0.2667, 0.3567, 0.2201, 0.3925, 0.5467, 0.3925, 0.5933, 0.3567, 0.5933, 0.3567, 0.5467, 0.3925, 0.1734, 0.3925, 0.2201, 0.3567, 0.2201, 0.3567, 0.1734, 0.3925, 0.5, 0.3925, 0.5467, 0.3567, 0.5467, 0.3567, 0.5, 0.3925, 0.8266, 0.3746, 0.8732, 0.3567, 0.8266, 0.3746, 0.1268, 0.3925, 0.1734, 0.3567, 0.1734, 0.3925, 0.4533, 0.3925, 0.5, 0.3567, 0.5, 0.3567, 0.4533, 0.3925, 0.7799, 0.3925, 0.8266, 0.3567, 0.8266, 0.3567, 0.7799, 0.3567, 0.2201, 0.3567, 0.2667, 0.3209, 0.2667, 0.3209, 0.2201, 0.3567, 0.5467, 0.3567, 0.5933, 0.3209, 0.5933, 0.3209, 0.5467, 0.3567, 0.1734, 0.3567, 0.2201, 0.3209, 0.2201, 0.3209, 0.1734, 0.3567, 0.5, 0.3567, 0.5467, 0.3209, 0.5467, 0.3209, 0.5, 0.3567, 0.8266, 0.3388, 0.8732, 0.3209, 0.8266, 0.3388, 0.1268, 0.3567, 0.1734, 0.3209, 0.1734, 0.3567, 0.4533, 0.3567, 0.5, 0.3209, 0.5, 0.3209, 0.4533, 0.3567, 0.7799, 0.3567, 0.8266, 0.3209, 0.8266, 0.3209, 0.7799, 0.3567, 0.4067, 0.3567, 0.4533, 0.3209, 0.4533, 0.3209, 0.4067, 0.3567, 0.7333, 0.3567, 0.7799, 0.3209, 0.7799, 0.3209, 0.7333, 0.3567, 0.36, 0.3567, 0.4067, 0.3209, 0.4067, 0.3209, 0.36, 0.3567, 0.6866, 0.3567, 0.7333, 0.3209, 0.7333, 0.3209, 0.6866, 0.3567, 0.3134, 0.3567, 0.36, 0.3209, 0.36, 0.3209, 0.3134, 0.3567, 0.64, 0.3567, 0.6866, 0.3209, 0.6866, 0.3209, 0.64, 0.3567, 0.2667, 0.3567, 0.3134, 0.3209, 0.3134, 0.3209, 0.2667, 0.3567, 0.5933, 0.3567, 0.64, 0.3209, 0.64, 0.3209, 0.5933, 0.3209, 0.7333, 0.3209, 0.7799, 0.285, 0.7799, 0.285, 0.7333, 0.3209, 0.36, 0.3209, 0.4067, 0.285, 0.4067, 0.285, 0.36, 0.3209, 0.6866, 0.3209, 0.7333, 0.285, 0.7333, 0.285, 0.6866, 0.3209, 0.3134, 0.3209, 0.36, 0.285, 0.36, 0.285, 0.3134, 0.3209, 0.64, 0.3209, 0.6866, 0.285, 0.6866, 0.285, 0.64, 0.3209, 0.2667, 0.3209, 0.3134, 0.285, 0.3134, 0.285, 0.2667, 0.3209, 0.5933, 0.3209, 0.64, 0.285, 0.64, 0.285, 0.5933, 0.3209, 0.2201, 0.3209, 0.2667, 0.285, 0.2667, 0.285, 0.2201, 0.3209, 0.5467, 0.3209, 0.5933, 0.285, 0.5933, 0.285, 0.5467, 0.3209, 0.1734, 0.3209, 0.2201, 0.285, 0.2201, 0.285, 0.1734, 0.3209, 0.5, 0.3209, 0.5467, 0.285, 0.5467, 0.285, 0.5, 0.3209, 0.8266, 0.3029, 0.8732, 0.285, 0.8266, 0.3029, 0.1268, 0.3209, 0.1734, 0.285, 0.1734, 0.3209, 0.4533, 0.3209, 0.5, 0.285, 0.5, 0.285, 0.4533, 0.3209, 0.7799, 0.3209, 0.8266, 0.285, 0.8266, 0.285, 0.7799, 0.3209, 0.4067, 0.3209, 0.4533, 0.285, 0.4533, 0.285, 0.4067, 0.285, 0.5467, 0.285, 0.5933, 0.2492, 0.5933, 0.2492, 0.5467, 0.285, 0.1734, 0.285, 0.2201, 0.2492, 0.2201, 0.2492, 0.1734, 0.285, 0.5, 0.285, 0.5467, 0.2492, 0.5467, 0.2492, 0.5, 0.285, 0.8266, 0.2671, 0.8732, 0.2492, 0.8266, 0.2671, 0.1268, 0.285, 0.1734, 0.2492, 0.1734, 0.285, 0.4533, 0.285, 0.5, 0.2492, 0.5, 0.2492, 0.4533, 0.285, 0.7799, 0.285, 0.8266, 0.2492, 0.8266, 0.2492, 0.7799, 0.285, 0.4067, 0.285, 0.4533, 0.2492, 0.4533, 0.2492, 0.4067, 0.285, 0.7333, 0.285, 0.7799, 0.2492, 0.7799, 0.2492, 0.7333, 0.285, 0.36, 0.285, 0.4067, 0.2492, 0.4067, 0.2492, 0.36, 0.285, 0.6866, 0.285, 0.7333, 0.2492, 0.7333, 0.2492, 0.6866, 0.285, 0.3134, 0.285, 0.36, 0.2492, 0.36, 0.2492, 0.3134, 0.285, 0.64, 0.285, 0.6866, 0.2492, 0.6866, 0.2492, 0.64, 0.285, 0.2667, 0.285, 0.3134, 0.2492, 0.3134, 0.2492, 0.2667, 0.285, 0.5933, 0.285, 0.64, 0.2492, 0.64, 0.2492, 0.5933, 0.285, 0.2201, 0.285, 0.2667, 0.2492, 0.2667, 0.2492, 0.2201, 0.2492, 0.36, 0.2492, 0.4067, 0.2134, 0.4067, 0.2134, 0.36, 0.2492, 0.6866, 0.2492, 0.7333, 0.2134, 0.7333, 0.2134, 0.6866, 0.2492, 0.3134, 0.2492, 0.36, 0.2134, 0.36, 0.2134, 0.3134, 0.2492, 0.64, 0.2492, 0.6866, 0.2134, 0.6866, 0.2134, 0.64, 0.2492, 0.2667, 0.2492, 0.3134, 0.2134, 0.3134, 0.2134, 0.2667, 0.2492, 0.5933, 0.2492, 0.64, 0.2134, 0.64, 0.2134, 0.5933, 0.2492, 0.2201, 0.2492, 0.2667, 0.2134, 0.2667, 0.2134, 0.2201, 0.2492, 0.5467, 0.2492, 0.5933, 0.2134, 0.5933, 0.2134, 0.5467, 0.2492, 0.1734, 0.2492, 0.2201, 0.2134, 0.2201, 0.2134, 0.1734, 0.2492, 0.5, 0.2492, 0.5467, 0.2134, 0.5467, 0.2134, 0.5, 0.2492, 0.8266, 0.2313, 0.8732, 0.2134, 0.8266, 0.2313, 0.1268, 0.2492, 0.1734, 0.2134, 0.1734, 0.2492, 0.4533, 0.2492, 0.5, 0.2134, 0.5, 0.2134, 0.4533, 0.2492, 0.7799, 0.2492, 0.8266, 0.2134, 0.8266, 0.2134, 0.7799, 0.2492, 0.4067, 0.2492, 0.4533, 0.2134, 0.4533, 0.2134, 0.4067, 0.2492, 0.7333, 0.2492, 0.7799, 0.2134, 0.7799, 0.2134, 0.7333, 0.2134, 0.1734, 0.2134, 0.2201, 0.1775, 0.2201, 0.1775, 0.1734, 0.2134, 0.5, 0.2134, 0.5467, 0.1775, 0.5467, 0.1775, 0.5, 0.2134, 0.8266, 0.1955, 0.8732, 0.1775, 0.8266, 0.1955, 0.1268, 0.2134, 0.1734, 0.1775, 0.1734, 0.2134, 0.4533, 0.2134, 0.5, 0.1775, 0.5, 0.1775, 0.4533, 0.2134, 0.7799, 0.2134, 0.8266, 0.1775, 0.8266, 0.1775, 0.7799, 0.2134, 0.4067, 0.2134, 0.4533, 0.1775, 0.4533, 0.1775, 0.4067, 0.2134, 0.7333, 0.2134, 0.7799, 0.1775, 0.7799, 0.1775, 0.7333, 0.2134, 0.36, 0.2134, 0.4067, 0.1775, 0.4067, 0.1775, 0.36, 0.2134, 0.6866, 0.2134, 0.7333, 0.1775, 0.7333, 0.1775, 0.6866, 0.2134, 0.3134, 0.2134, 0.36, 0.1775, 0.36, 0.1775, 0.3134, 0.2134, 0.64, 0.2134, 0.6866, 0.1775, 0.6866, 0.1775, 0.64, 0.2134, 0.2667, 0.2134, 0.3134, 0.1775, 0.3134, 0.1775, 0.2667, 0.2134, 0.5933, 0.2134, 0.64, 0.1775, 0.64, 0.1775, 0.5933, 0.2134, 0.2201, 0.2134, 0.2667, 0.1775, 0.2667, 0.1775, 0.2201, 0.2134, 0.5467, 0.2134, 0.5933, 0.1775, 0.5933, 0.1775, 0.5467, 0.1775, 0.6866, 0.1775, 0.7333, 0.1417, 0.7333, 0.1417, 0.6866, 0.1775, 0.3134, 0.1775, 0.36, 0.1417, 0.36, 0.1417, 0.3134, 0.1775, 0.64, 0.1775, 0.6866, 0.1417, 0.6866, 0.1417, 0.64, 0.1775, 0.2667, 0.1775, 0.3134, 0.1417, 0.3134, 0.1417, 0.2667, 0.1775, 0.5933, 0.1775, 0.64, 0.1417, 0.64, 0.1417, 0.5933, 0.1775, 0.2201, 0.1775, 0.2667, 0.1417, 0.2667, 0.1417, 0.2201, 0.1775, 0.5467, 0.1775, 0.5933, 0.1417, 0.5933, 0.1417, 0.5467, 0.1775, 0.1734, 0.1775, 0.2201, 0.1417, 0.2201, 0.1417, 0.1734, 0.1775, 0.5, 0.1775, 0.5467, 0.1417, 0.5467, 0.1417, 0.5, 0.1775, 0.8266, 0.1596, 0.8732, 0.1417, 0.8266, 0.1596, 0.1268, 0.1775, 0.1734, 0.1417, 0.1734, 0.1775, 0.4533, 0.1775, 0.5, 0.1417, 0.5, 0.1417, 0.4533, 0.1775, 0.7799, 0.1775, 0.8266, 0.1417, 0.8266, 0.1417, 0.7799, 0.1775, 0.4067, 0.1775, 0.4533, 0.1417, 0.4533, 0.1417, 0.4067, 0.1775, 0.7333, 0.1775, 0.7799, 0.1417, 0.7799, 0.1417, 0.7333, 0.1775, 0.36, 0.1775, 0.4067, 0.1417, 0.4067, 0.1417, 0.36, 0.1417, 0.5, 0.1417, 0.5467, 0.1059, 0.5467, 0.1059, 0.5, 0.1417, 0.8266, 0.1238, 0.8732, 0.1059, 0.8266, 0.1238, 0.1268, 0.1417, 0.1734, 0.1059, 0.1734, 0.1417, 0.4533, 0.1417, 0.5, 0.1059, 0.5, 0.1059, 0.4533, 0.1417, 0.7799, 0.1417, 0.8266, 0.1059, 0.8266, 0.1059, 0.7799, 0.1417, 0.4067, 0.1417, 0.4533, 0.1059, 0.4533, 0.1059, 0.4067, 0.1417, 0.7333, 0.1417, 0.7799, 0.1059, 0.7799, 0.1059, 0.7333, 0.1417, 0.36, 0.1417, 0.4067, 0.1059, 0.4067, 0.1059, 0.36, 0.1417, 0.6866, 0.1417, 0.7333, 0.1059, 0.7333, 0.1059, 0.6866, 0.1417, 0.3134, 0.1417, 0.36, 0.1059, 0.36, 0.1059, 0.3134, 0.1417, 0.64, 0.1417, 0.6866, 0.1059, 0.6866, 0.1059, 0.64, 0.1417, 0.2667, 0.1417, 0.3134, 0.1059, 0.3134, 0.1059, 0.2667, 0.1417, 0.5933, 0.1417, 0.64, 0.1059, 0.64, 0.1059, 0.5933, 0.1417, 0.2201, 0.1417, 0.2667, 0.1059, 0.2667, 0.1059, 0.2201, 0.1417, 0.5467, 0.1417, 0.5933, 0.1059, 0.5933, 0.1059, 0.5467, 0.1417, 0.1734, 0.1417, 0.2201, 0.1059, 0.2201, 0.1059, 0.1734, 0.1059, 0.3134, 0.1059, 0.36, 0.07005, 0.36, 0.07005, 0.3134, 0.1059, 0.64, 0.1059, 0.6866, 0.07005, 0.6866, 0.07005, 0.64, 0.1059, 0.2667, 0.1059, 0.3134, 0.07005, 0.3134, 0.07005, 0.2667, 0.1059, 0.5933, 0.1059, 0.64, 0.07005, 0.64, 0.07005, 0.5933, 0.1059, 0.2201, 0.1059, 0.2667, 0.07005, 0.2667, 0.07005, 0.2201, 0.1059, 0.5467, 0.1059, 0.5933, 0.07005, 0.5933, 0.07005, 0.5467, 0.1059, 0.1734, 0.1059, 0.2201, 0.07005, 0.2201, 0.07005, 0.1734, 0.1059, 0.5, 0.1059, 0.5467, 0.07005, 0.5467, 0.07005, 0.5, 0.1059, 0.8266, 0.08797, 0.8732, 0.07005, 0.8266, 0.08797, 0.1268, 0.1059, 0.1734, 0.07005, 0.1734, 0.1059, 0.4533, 0.1059, 0.5, 0.07005, 0.5, 0.07005, 0.4533, 0.1059, 0.7799, 0.1059, 0.8266, 0.07005, 0.8266, 0.07005, 0.7799, 0.1059, 0.4067, 0.1059, 0.4533, 0.07005, 0.4533, 0.07005, 0.4067, 0.1059, 0.7333, 0.1059, 0.7799, 0.07005, 0.7799, 0.07005, 0.7333, 0.1059, 0.36, 0.1059, 0.4067, 0.07005, 0.4067, 0.07005, 0.36, 0.1059, 0.6866, 0.1059, 0.7333, 0.07005, 0.7333, 0.07005, 0.6866, 0.05214, 0.1268, 0.07005, 0.1734, 0.03423, 0.1734, 0.07005, 0.4533, 0.07005, 0.5, 0.03422, 0.5, 0.03422, 0.4533, 0.07005, 0.7799, 0.07005, 0.8266, 0.03423, 0.8266, 0.03423, 0.7799, 0.07005, 0.4067, 0.07005, 0.4533, 0.03422, 0.4533, 0.03423, 0.4067, 0.07005, 0.7333, 0.07005, 0.7799, 0.03423, 0.7799, 0.03422, 0.7333, 0.07005, 0.36, 0.07005, 0.4067, 0.03423, 0.4067, 0.03423, 0.36, 0.07005, 0.6866, 0.07005, 0.7333, 0.03422, 0.7333, 0.03423, 0.6866, 0.07005, 0.3134, 0.07005, 0.36, 0.03423, 0.36, 0.03423, 0.3134, 0.07005, 0.64, 0.07005, 0.6866, 0.03423, 0.6866, 0.03423, 0.64, 0.07005, 0.2667, 0.07005, 0.3134, 0.03423, 0.3134, 0.03422, 0.2667, 0.07005, 0.5933, 0.07005, 0.64, 0.03423, 0.64, 0.03423, 0.5933, 0.07005, 0.2201, 0.07005, 0.2667, 0.03422, 0.2667, 0.03423, 0.2201, 0.07005, 0.5467, 0.07005, 0.5933, 0.03423, 0.5933, 0.03422, 0.5467, 0.07005, 0.1734, 0.07005, 0.2201, 0.03423, 0.2201, 0.03423, 0.1734, 0.07005, 0.5, 0.07005, 0.5467, 0.03422, 0.5467, 0.03422, 0.5, 0.07005, 0.8266, 0.05214, 0.8732, 0.03423, 0.8266, 0.03422, 0.2667, 0.03423, 0.3134, -0.001604, 0.3134, -0.001604, 0.2667, 0.03423, 0.5933, 0.03423, 0.64, -0.001604, 0.64, -0.001604, 0.5933, 0.03423, 0.2201, 0.03422, 0.2667, -0.001604, 0.2667, -0.001604, 0.2201, 0.03422, 0.5467, 0.03423, 0.5933, -0.001604, 0.5933, -0.001604, 0.5467, 0.03423, 0.1734, 0.03423, 0.2201, -0.001604, 0.2201, -0.001604, 0.1734, 0.03422, 0.5, 0.03422, 0.5467, -0.001604, 0.5467, -0.001604, 0.5, 0.03423, 0.8266, 0.01631, 0.8732, -0.001604, 0.8266, 0.01631, 0.1268, 0.03423, 0.1734, -0.001604, 0.1734, 0.03422, 0.4533, 0.03422, 0.5, -0.001604, 0.5, -0.001604, 0.4533, 0.03423, 0.7799, 0.03423, 0.8266, -0.001604, 0.8266, -0.001604, 0.7799, 0.03423, 0.4067, 0.03422, 0.4533, -0.001604, 0.4533, -0.001604, 0.4067, 0.03422, 0.7333, 0.03423, 0.7799, -0.001604, 0.7799, -0.001604, 0.7333, 0.03423, 0.36, 0.03423, 0.4067, -0.001604, 0.4067, -0.001604, 0.36, 0.03423, 0.6866, 0.03422, 0.7333, -0.001604, 0.7333, -0.001604, 0.6866, 0.03423, 0.3134, 0.03423, 0.36, -0.001604, 0.36, -0.001604, 0.3134, 0.03423, 0.64, 0.03423, 0.6866, -0.001604, 0.6866, -0.001604, 0.64, -0.001604, 0.7799, -0.001604, 0.8266, -0.03743, 0.8266, -0.03743, 0.7799, -0.001604, 0.4067, -0.001604, 0.4533, -0.03743, 0.4533, -0.03743, 0.4067, -0.001604, 0.7333, -0.001604, 0.7799, -0.03743, 0.7799, -0.03743, 0.7333, -0.001604, 0.36, -0.001604, 0.4067, -0.03743, 0.4067, -0.03743, 0.36, -0.001604, 0.6866, -0.001604, 0.7333, -0.03743, 0.7333, -0.03743, 0.6866, -0.001604, 0.3134, -0.001604, 0.36, -0.03743, 0.36, -0.03743, 0.3134, -0.001604, 0.64, -0.001604, 0.6866, -0.03743, 0.6866, -0.03743, 0.64, -0.001604, 0.2667, -0.001604, 0.3134, -0.03743, 0.3134, -0.03743, 0.2667, -0.001604, 0.5933, -0.001604, 0.64, -0.03743, 0.64, -0.03743, 0.5933, -0.001604, 0.2201, -0.001604, 0.2667, -0.03743, 0.2667, -0.03743, 0.2201, -0.001604, 0.5467, -0.001604, 0.5933, -0.03743, 0.5933, -0.03743, 0.5467, -0.001604, 0.1734, -0.001604, 0.2201, -0.03743, 0.2201, -0.03743, 0.1734, -0.001604, 0.5, -0.001604, 0.5467, -0.03743, 0.5467, -0.03743, 0.5, -0.001604, 0.8266, -0.01952, 0.8732, -0.03743, 0.8266, -0.01952, 0.1268, -0.001604, 0.1734, -0.03743, 0.1734, -0.001604, 0.4533, -0.001604, 0.5, -0.03743, 0.5, -0.03743, 0.4533, -0.03743, 0.5933, -0.03743, 0.64, -0.07326, 0.64, -0.07326, 0.5933, -0.03743, 0.2201, -0.03743, 0.2667, -0.07326, 0.2667, -0.07326, 0.2201, -0.03743, 0.5467, -0.03743, 0.5933, -0.07326, 0.5933, -0.07326, 0.5467, -0.03743, 0.1734, -0.03743, 0.2201, -0.07326, 0.2201, -0.07326, 0.1734, -0.03743, 0.5, -0.03743, 0.5467, -0.07326, 0.5467, -0.07326, 0.5, -0.03743, 0.8266, -0.05535, 0.8732, -0.07326, 0.8266, -0.05535, 0.1268, -0.03743, 0.1734, -0.07326, 0.1734, -0.03743, 0.4533, -0.03743, 0.5, -0.07326, 0.5, -0.07326, 0.4533, -0.03743, 0.7799, -0.03743, 0.8266, -0.07326, 0.8266, -0.07326, 0.7799, -0.03743, 0.4067, -0.03743, 0.4533, -0.07326, 0.4533, -0.07326, 0.4067, -0.03743, 0.7333, -0.03743, 0.7799, -0.07326, 0.7799, -0.07326, 0.7333, -0.03743, 0.36, -0.03743, 0.4067, -0.07326, 0.4067, -0.07326, 0.36, -0.03743, 0.6866, -0.03743, 0.7333, -0.07326, 0.7333, -0.07326, 0.6866, -0.03743, 0.3134, -0.03743, 0.36, -0.07326, 0.36, -0.07326, 0.3134, -0.03743, 0.64, -0.03743, 0.6866, -0.07326, 0.6866, -0.07326, 0.64, -0.03743, 0.2667, -0.03743, 0.3134, -0.07326, 0.3134, -0.07326, 0.2667, 1.073, 0.4067, 1.073, 0.4533, 1.037, 0.4533, 1.037, 0.4067, 1.073, 0.7333, 1.073, 0.7799, 1.037, 0.7799, 1.037, 0.7333, 1.073, 0.36, 1.073, 0.4067, 1.037, 0.4067, 1.037, 0.36, 1.073, 0.6866, 1.073, 0.7333, 1.037, 0.7333, 1.037, 0.6866, 1.073, 0.3134, 1.073, 0.36, 1.037, 0.36, 1.037, 0.3134, 1.073, 0.64, 1.073, 0.6866, 1.037, 0.6866, 1.037, 0.64, 1.073, 0.2667, 1.073, 0.3134, 1.037, 0.3134, 1.037, 0.2667, 1.073, 0.5933, 1.073, 0.64, 1.037, 0.64, 1.037, 0.5933, 1.073, 0.2201, 1.073, 0.2667, 1.037, 0.2667, 1.037, 0.2201, 1.073, 0.5467, 1.073, 0.5933, 1.037, 0.5933, 1.037, 0.5467, 1.073, 0.1734, 1.073, 0.2201, 1.037, 0.2201, 1.037, 0.1734, 1.073, 0.5, 1.073, 0.5467, 1.037, 0.5467, 1.037, 0.5, 1.073, 0.8266, 1.055, 0.8732, 1.037, 0.8266, 1.055, 0.1268, 1.073, 0.1734, 1.037, 0.1734, 1.073, 0.4533, 1.073, 0.5, 1.037, 0.5, 1.037, 0.4533, 1.073, 0.7799, 1.073, 0.8266, 1.037, 0.8266, 1.037, 0.7799, 1.037, 0.2201, 1.037, 0.2667, 1.002, 0.2667, 1.002, 0.2201, 1.037, 0.5467, 1.037, 0.5933, 1.002, 0.5933, 1.002, 0.5467, 1.037, 0.1734, 1.037, 0.2201, 1.002, 0.2201, 1.002, 0.1734, 1.037, 0.5, 1.037, 0.5467, 1.002, 0.5467, 1.002, 0.5, 1.037, 0.8266, 1.02, 0.8732, 1.002, 0.8266, 1.02, 0.1268, 1.037, 0.1734, 1.002, 0.1734, 1.037, 0.4533, 1.037, 0.5, 1.002, 0.5, 1.002, 0.4533, 1.037, 0.7799, 1.037, 0.8266, 1.002, 0.8266, 1.002, 0.7799, 1.037, 0.4067, 1.037, 0.4533, 1.002, 0.4533, 1.002, 0.4067, 1.037, 0.7333, 1.037, 0.7799, 1.002, 0.7799, 1.002, 0.7333, 1.037, 0.36, 1.037, 0.4067, 1.002, 0.4067, 1.002, 0.36, 1.037, 0.6866, 1.037, 0.7333, 1.002, 0.7333, 1.002, 0.6866, 1.037, 0.3134, 1.037, 0.36, 1.002, 0.36, 1.002, 0.3134, 1.037, 0.64, 1.037, 0.6866, 1.002, 0.6866, 1.002, 0.64, 1.037, 0.2667, 1.037, 0.3134, 1.002, 0.3134, 1.002, 0.2667, 1.037, 0.5933, 1.037, 0.64, 1.002, 0.64, 1.002, 0.5933, 1.002, 0.7333, 1.002, 0.7799, 0.9658, 0.7799, 0.9658, 0.7333, 1.002, 0.36, 1.002, 0.4067, 0.9658, 0.4067, 0.9658, 0.36, 1.002, 0.6866, 1.002, 0.7333, 0.9658, 0.7333, 0.9658, 0.6866, 1.002, 0.3134, 1.002, 0.36, 0.9658, 0.36, 0.9658, 0.3134, 1.002, 0.64, 1.002, 0.6866, 0.9658, 0.6866, 0.9658, 0.64, 1.002, 0.2667, 1.002, 0.3134, 0.9658, 0.3134, 0.9658, 0.2667, 1.002, 0.5933, 1.002, 0.64, 0.9658, 0.64, 0.9658, 0.5933, 1.002, 0.2201, 1.002, 0.2667, 0.9658, 0.2667, 0.9658, 0.2201, 1.002, 0.5467, 1.002, 0.5933, 0.9658, 0.5933, 0.9658, 0.5467, 1.002, 0.1734, 1.002, 0.2201, 0.9658, 0.2201, 0.9658, 0.1734, 1.002, 0.5, 1.002, 0.5467, 0.9658, 0.5467, 0.9658, 0.5, 1.002, 0.8266, 0.9837, 0.8732, 0.9658, 0.8266, 0.9837, 0.1268, 1.002, 0.1734, 0.9658, 0.1734, 1.002, 0.4533, 1.002, 0.5, 0.9658, 0.5, 0.9658, 0.4533, 1.002, 0.7799, 1.002, 0.8266, 0.9658, 0.8266, 0.9658, 0.7799, 1.002, 0.4067, 1.002, 0.4533, 0.9658, 0.4533, 0.9658, 0.4067, 0.9658, 0.5467, 0.9658, 0.5933, 0.9299, 0.5933, 0.9299, 0.5467, 0.9658, 0.1734, 0.9658, 0.2201, 0.9299, 0.2201, 0.9299, 0.1734, 0.9658, 0.5, 0.9658, 0.5467, 0.9299, 0.5467, 0.9299, 0.5, 0.9658, 0.8266, 0.9479, 0.8732, 0.9299, 0.8266, 0.9479, 0.1268, 0.9658, 0.1734, 0.9299, 0.1734, 0.9658, 0.4533, 0.9658, 0.5, 0.9299, 0.5, 0.9299, 0.4533, 0.9658, 0.7799, 0.9658, 0.8266, 0.9299, 0.8266, 0.9299, 0.7799, 0.9658, 0.4067, 0.9658, 0.4533, 0.9299, 0.4533, 0.9299, 0.4067, 0.9658, 0.7333, 0.9658, 0.7799, 0.9299, 0.7799, 0.9299, 0.7333, 0.9658, 0.36, 0.9658, 0.4067, 0.9299, 0.4067, 0.9299, 0.36, 0.9658, 0.6866, 0.9658, 0.7333, 0.9299, 0.7333, 0.9299, 0.6866, 0.9658, 0.3134, 0.9658, 0.36, 0.9299, 0.36, 0.9299, 0.3134, 0.9658, 0.64, 0.9658, 0.6866, 0.9299, 0.6866, 0.9299, 0.64, 0.9658, 0.2667, 0.9658, 0.3134, 0.9299, 0.3134, 0.9299, 0.2667, 0.9658, 0.5933, 0.9658, 0.64, 0.9299, 0.64, 0.9299, 0.5933, 0.9658, 0.2201, 0.9658, 0.2667, 0.9299, 0.2667, 0.9299, 0.2201, 0.9299, 0.36, 0.9299, 0.4067, 0.8941, 0.4067, 0.8941, 0.36, 0.9299, 0.6866, 0.9299, 0.7333, 0.8941, 0.7333, 0.8941, 0.6866, 0.9299, 0.3134, 0.9299, 0.36, 0.8941, 0.36, 0.8941, 0.3134, 0.9299, 0.64, 0.9299, 0.6866, 0.8941, 0.6866, 0.8941, 0.64, 0.9299, 0.2667, 0.9299, 0.3134, 0.8941, 0.3134, 0.8941, 0.2667, 0.9299, 0.5933, 0.9299, 0.64, 0.8941, 0.64, 0.8941, 0.5933, 0.9299, 0.2201, 0.9299, 0.2667, 0.8941, 0.2667, 0.8941, 0.2201, 0.9299, 0.5467, 0.9299, 0.5933, 0.8941, 0.5933, 0.8941, 0.5467, 0.9299, 0.1734, 0.9299, 0.2201, 0.8941, 0.2201, 0.8941, 0.1734, 0.9299, 0.5, 0.9299, 0.5467, 0.8941, 0.5467, 0.8941, 0.5, 0.9299, 0.8266, 0.912, 0.8732, 0.8941, 0.8266, 0.912, 0.1268, 0.9299, 0.1734, 0.8941, 0.1734, 0.9299, 0.4533, 0.9299, 0.5, 0.8941, 0.5, 0.8941, 0.4533, 0.9299, 0.7799, 0.9299, 0.8266, 0.8941, 0.8266, 0.8941, 0.7799, 0.9299, 0.4067, 0.9299, 0.4533, 0.8941, 0.4533, 0.8941, 0.4067, 0.9299, 0.7333, 0.9299, 0.7799, 0.8941, 0.7799, 0.8941, 0.7333, 0.8941, 0.1734, 0.8941, 0.2201, 0.8583, 0.2201, 0.8583, 0.1734, 0.8941, 0.5, 0.8941, 0.5467, 0.8583, 0.5467, 0.8583, 0.5, 0.8941, 0.8266, 0.8762, 0.8732, 0.8583, 0.8266, 0.8762, 0.1268, 0.8941, 0.1734, 0.8583, 0.1734, 0.8941, 0.4533, 0.8941, 0.5, 0.8583, 0.5, 0.8583, 0.4533, 0.8941, 0.7799, 0.8941, 0.8266, 0.8583, 0.8266, 0.8583, 0.7799, 0.8941, 0.4067, 0.8941, 0.4533, 0.8583, 0.4533, 0.8583, 0.4067, 0.8941, 0.7333, 0.8941, 0.7799, 0.8583, 0.7799, 0.8583, 0.7333, 0.8941, 0.36, 0.8941, 0.4067, 0.8583, 0.4067, 0.8583, 0.36, 0.8941, 0.6866, 0.8941, 0.7333, 0.8583, 0.7333, 0.8583, 0.6866, 0.8941, 0.3134, 0.8941, 0.36, 0.8583, 0.36, 0.8583, 0.3134, 0.8941, 0.64, 0.8941, 0.6866, 0.8583, 0.6866, 0.8583, 0.64, 0.8941, 0.2667, 0.8941, 0.3134, 0.8583, 0.3134, 0.8583, 0.2667, 0.8941, 0.5933, 0.8941, 0.64, 0.8583, 0.64, 0.8583, 0.5933, 0.8941, 0.2201, 0.8941, 0.2667, 0.8583, 0.2667, 0.8583, 0.2201, 0.8941, 0.5467, 0.8941, 0.5933, 0.8583, 0.5933, 0.8583, 0.5467, 0.8583, 0.3134, 0.8583, 0.36, 0.8225, 0.36, 0.8225, 0.3134, 0.8583, 0.64, 0.8583, 0.6866, 0.8225, 0.6866, 0.8225, 0.64, 0.8583, 0.2667, 0.8583, 0.3134, 0.8225, 0.3134, 0.8225, 0.2667, 0.8583, 0.5933, 0.8583, 0.64, 0.8225, 0.64, 0.8225, 0.5933, 0.8583, 0.2201, 0.8583, 0.2667, 0.8225, 0.2667, 0.8225, 0.2201, 0.8583, 0.5467, 0.8583, 0.5933, 0.8225, 0.5933, 0.8225, 0.5467, 0.8583, 0.1734, 0.8583, 0.2201, 0.8225, 0.2201, 0.8225, 0.1734, 0.8583, 0.5, 0.8583, 0.5467, 0.8225, 0.5467, 0.8225, 0.5, 0.8583, 0.8266, 0.8404, 0.8732, 0.8225, 0.8266, 0.8404, 0.1268, 0.8583, 0.1734, 0.8225, 0.1734, 0.8583, 0.4533, 0.8583, 0.5, 0.8225, 0.5, 0.8225, 0.4533, 0.8583, 0.7799, 0.8583, 0.8266, 0.8225, 0.8266, 0.8225, 0.7799, 0.8583, 0.4067, 0.8583, 0.4533, 0.8225, 0.4533, 0.8225, 0.4067, 0.8583, 0.7333, 0.8583, 0.7799, 0.8225, 0.7799, 0.8225, 0.7333, 0.8583, 0.36, 0.8583, 0.4067, 0.8225, 0.4067, 0.8225, 0.36, 0.8583, 0.6866, 0.8583, 0.7333, 0.8225, 0.7333, 0.8225, 0.6866, 0.8225, 0.8266, 0.8045, 0.8732, 0.7866, 0.8266, 0.8045, 0.1268, 0.8225, 0.1734, 0.7866, 0.1734, 0.8225, 0.4533, 0.8225, 0.5, 0.7866, 0.5, 0.7866, 0.4533, 0.8225, 0.7799, 0.8225, 0.8266, 0.7866, 0.8266, 0.7866, 0.7799, 0.8225, 0.4067, 0.8225, 0.4533, 0.7866, 0.4533, 0.7866, 0.4067, 0.8225, 0.7333, 0.8225, 0.7799, 0.7866, 0.7799, 0.7866, 0.7333, 0.8225, 0.36, 0.8225, 0.4067, 0.7866, 0.4067, 0.7866, 0.36, 0.8225, 0.6866, 0.8225, 0.7333, 0.7866, 0.7333, 0.7866, 0.6866, 0.8225, 0.3134, 0.8225, 0.36, 0.7866, 0.36, 0.7866, 0.3134, 0.8225, 0.64, 0.8225, 0.6866, 0.7866, 0.6866, 0.7866, 0.64, 0.8225, 0.2667, 0.8225, 0.3134, 0.7866, 0.3134, 0.7866, 0.2667, 0.8225, 0.5933, 0.8225, 0.64, 0.7866, 0.64, 0.7866, 0.5933, 0.8225, 0.2201, 0.8225, 0.2667, 0.7866, 0.2667, 0.7866, 0.2201, 0.8225, 0.5467, 0.8225, 0.5933, 0.7866, 0.5933, 0.7866, 0.5467, 0.8225, 0.1734, 0.8225, 0.2201, 0.7866, 0.2201, 0.7866, 0.1734, 0.8225, 0.5, 0.8225, 0.5467, 0.7866, 0.5467, 0.7866, 0.5])
me_x.materials.append(mat_x)
me_x.update()

# ---- objects
ob_x = bpy.data.objects.new('球', me_x)

# ---- transforms, parenting, visibility, modifiers, constraints
ob_x.location = (0.0, 0.0, 0.0)
_m = ob_x.modifiers.new('細分化', 'SUBSURF')
_m.levels = 2

# ---- collection membership
col_collection.objects.link(ob_x)

# ---- scene / render settings (as saved in the file)
scene.frame_start = 1; scene.frame_end = 250; scene.frame_set(1)
scene.render.engine = 'BLENDER_EEVEE_NEXT'
scene.cycles.sampling_pattern = 'TABULATED_SOBOL'
scene.view_settings.view_transform = 'Filmic'
bpy.context.view_layer.update()

# ---- added for rendering (the .blend has no active camera and no usable light): camera, sun
cam_auto = bpy.data.cameras.new('AutoCamera')
cam_auto.lens = 50.0
cam_auto.sensor_width = 36.0
cam_auto.clip_end = 1000.0
ob_auto_camera = bpy.data.objects.new('AutoCamera', cam_auto)
scene.collection.objects.link(ob_auto_camera)
ob_auto_camera.location = (2.96205, -3.55446, 2.55865)
ob_auto_camera.rotation_euler = (1.09748, -7.21219e-08, 0.694738)
scene.camera = ob_auto_camera
light_auto_sun = bpy.data.lights.new('AutoSun', 'SUN')
light_auto_sun.energy = 3.0
light_auto_sun.angle = 0.0523599
ob_auto_sun = bpy.data.objects.new('AutoSun', light_auto_sun)
scene.collection.objects.link(ob_auto_sun)
ob_auto_sun.rotation_euler = (0.872665, 0.174533, 0.523599)
bpy.context.view_layer.update()
